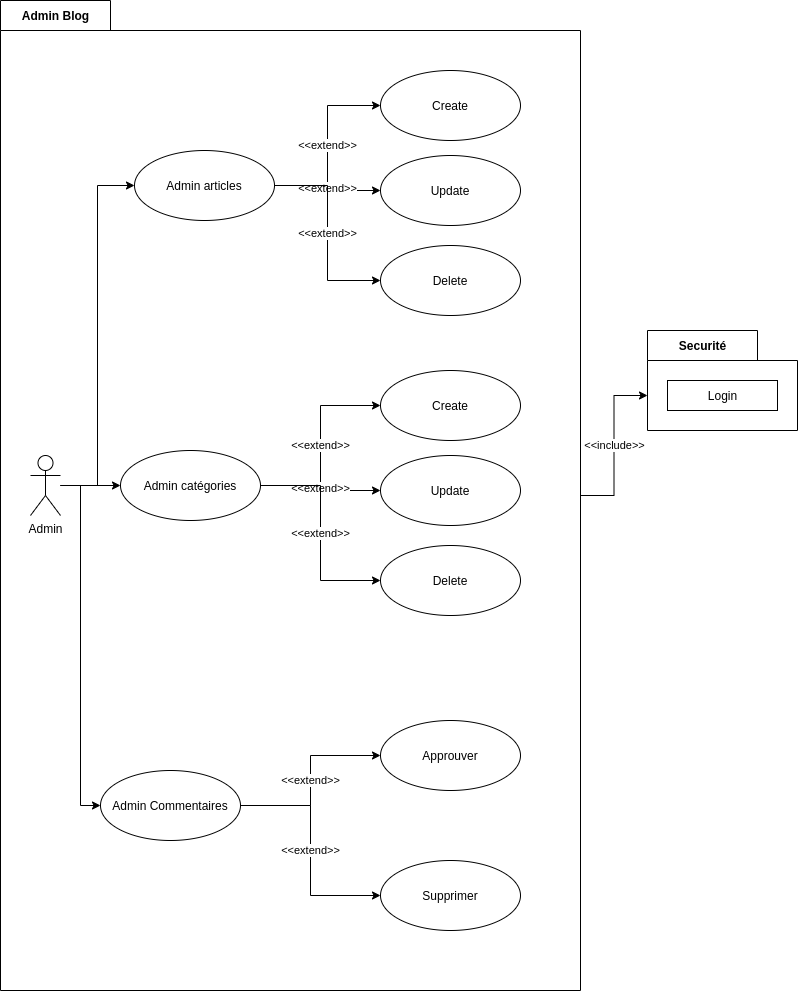

The diagram above was exported from draw.io. Its source (the exported page's mxGraphModel, read from the mxfile embedded in the PNG):
<mxGraphModel dx="870" dy="636" grid="1" gridSize="10" guides="1" tooltips="1" connect="1" arrows="1" fold="1" page="1" pageScale="1" pageWidth="827" pageHeight="1169" math="0" shadow="0">
  <root>
    <mxCell id="0" />
    <mxCell id="1" parent="0" />
    <mxCell id="z3K9C0R3rsQgF8zvFgB9-44" value="&amp;lt;&amp;lt;include&amp;gt;&amp;gt;" style="edgeStyle=orthogonalEdgeStyle;rounded=0;orthogonalLoop=1;jettySize=auto;html=1;entryX=0;entryY=0;entryDx=0;entryDy=65;entryPerimeter=0;" parent="1" source="z3K9C0R3rsQgF8zvFgB9-3" target="z3K9C0R3rsQgF8zvFgB9-42" edge="1">
      <mxGeometry relative="1" as="geometry" />
    </mxCell>
    <mxCell id="z3K9C0R3rsQgF8zvFgB9-3" value="Admin Blog" style="shape=folder;fontStyle=1;tabWidth=110;tabHeight=30;tabPosition=left;html=1;boundedLbl=1;labelInHeader=1;" parent="1" vertex="1">
      <mxGeometry x="30" y="40" width="580" height="990" as="geometry" />
    </mxCell>
    <mxCell id="z3K9C0R3rsQgF8zvFgB9-39" style="edgeStyle=orthogonalEdgeStyle;rounded=0;orthogonalLoop=1;jettySize=auto;html=1;entryX=0;entryY=0.5;entryDx=0;entryDy=0;" parent="1" source="z3K9C0R3rsQgF8zvFgB9-5" target="z3K9C0R3rsQgF8zvFgB9-35" edge="1">
      <mxGeometry relative="1" as="geometry" />
    </mxCell>
    <mxCell id="z3K9C0R3rsQgF8zvFgB9-40" style="edgeStyle=orthogonalEdgeStyle;rounded=0;orthogonalLoop=1;jettySize=auto;html=1;entryX=0;entryY=0.5;entryDx=0;entryDy=0;" parent="1" source="z3K9C0R3rsQgF8zvFgB9-5" target="z3K9C0R3rsQgF8zvFgB9-8" edge="1">
      <mxGeometry relative="1" as="geometry" />
    </mxCell>
    <mxCell id="z3K9C0R3rsQgF8zvFgB9-41" style="edgeStyle=orthogonalEdgeStyle;rounded=0;orthogonalLoop=1;jettySize=auto;html=1;entryX=0;entryY=0.5;entryDx=0;entryDy=0;" parent="1" source="z3K9C0R3rsQgF8zvFgB9-5" target="z3K9C0R3rsQgF8zvFgB9-9" edge="1">
      <mxGeometry relative="1" as="geometry" />
    </mxCell>
    <mxCell id="z3K9C0R3rsQgF8zvFgB9-5" value="Admin&lt;br&gt;" style="shape=umlActor;verticalLabelPosition=bottom;verticalAlign=top;html=1;" parent="1" vertex="1">
      <mxGeometry x="60" y="495" width="30" height="60" as="geometry" />
    </mxCell>
    <mxCell id="z3K9C0R3rsQgF8zvFgB9-29" value="&amp;lt;&amp;lt;extend&amp;gt;&amp;gt;" style="edgeStyle=orthogonalEdgeStyle;rounded=0;orthogonalLoop=1;jettySize=auto;html=1;entryX=0;entryY=0.5;entryDx=0;entryDy=0;" parent="1" source="z3K9C0R3rsQgF8zvFgB9-8" target="z3K9C0R3rsQgF8zvFgB9-19" edge="1">
      <mxGeometry relative="1" as="geometry" />
    </mxCell>
    <mxCell id="z3K9C0R3rsQgF8zvFgB9-30" value="&amp;lt;&amp;lt;extend&amp;gt;&amp;gt;" style="edgeStyle=orthogonalEdgeStyle;rounded=0;orthogonalLoop=1;jettySize=auto;html=1;" parent="1" source="z3K9C0R3rsQgF8zvFgB9-8" target="z3K9C0R3rsQgF8zvFgB9-20" edge="1">
      <mxGeometry relative="1" as="geometry" />
    </mxCell>
    <mxCell id="z3K9C0R3rsQgF8zvFgB9-31" value="&amp;lt;&amp;lt;extend&amp;gt;&amp;gt;" style="edgeStyle=orthogonalEdgeStyle;rounded=0;orthogonalLoop=1;jettySize=auto;html=1;verticalAlign=middle;horizontal=1;entryX=0;entryY=0.5;entryDx=0;entryDy=0;" parent="1" source="z3K9C0R3rsQgF8zvFgB9-8" target="z3K9C0R3rsQgF8zvFgB9-21" edge="1">
      <mxGeometry relative="1" as="geometry" />
    </mxCell>
    <mxCell id="z3K9C0R3rsQgF8zvFgB9-8" value="Admin catégories" style="ellipse;whiteSpace=wrap;html=1;" parent="1" vertex="1">
      <mxGeometry x="150" y="490" width="140" height="70" as="geometry" />
    </mxCell>
    <mxCell id="z3K9C0R3rsQgF8zvFgB9-27" value="&amp;lt;&amp;lt;extend&amp;gt;&amp;gt;" style="edgeStyle=orthogonalEdgeStyle;rounded=0;orthogonalLoop=1;jettySize=auto;html=1;entryX=0;entryY=0.5;entryDx=0;entryDy=0;" parent="1" source="z3K9C0R3rsQgF8zvFgB9-9" target="z3K9C0R3rsQgF8zvFgB9-22" edge="1">
      <mxGeometry relative="1" as="geometry" />
    </mxCell>
    <mxCell id="z3K9C0R3rsQgF8zvFgB9-28" value="&amp;lt;&amp;lt;extend&amp;gt;&amp;gt;" style="edgeStyle=orthogonalEdgeStyle;rounded=0;orthogonalLoop=1;jettySize=auto;html=1;entryX=0;entryY=0.5;entryDx=0;entryDy=0;" parent="1" source="z3K9C0R3rsQgF8zvFgB9-9" target="z3K9C0R3rsQgF8zvFgB9-23" edge="1">
      <mxGeometry relative="1" as="geometry" />
    </mxCell>
    <mxCell id="z3K9C0R3rsQgF8zvFgB9-9" value="Admin Commentaires" style="ellipse;whiteSpace=wrap;html=1;" parent="1" vertex="1">
      <mxGeometry x="130" y="810" width="140" height="70" as="geometry" />
    </mxCell>
    <mxCell id="z3K9C0R3rsQgF8zvFgB9-19" value="Create" style="ellipse;whiteSpace=wrap;html=1;" parent="1" vertex="1">
      <mxGeometry x="410" y="410" width="140" height="70" as="geometry" />
    </mxCell>
    <mxCell id="z3K9C0R3rsQgF8zvFgB9-20" value="Update" style="ellipse;whiteSpace=wrap;html=1;" parent="1" vertex="1">
      <mxGeometry x="410" y="495" width="140" height="70" as="geometry" />
    </mxCell>
    <mxCell id="z3K9C0R3rsQgF8zvFgB9-21" value="Delete" style="ellipse;whiteSpace=wrap;html=1;" parent="1" vertex="1">
      <mxGeometry x="410" y="585" width="140" height="70" as="geometry" />
    </mxCell>
    <mxCell id="z3K9C0R3rsQgF8zvFgB9-22" value="Approuver" style="ellipse;whiteSpace=wrap;html=1;" parent="1" vertex="1">
      <mxGeometry x="410" y="760" width="140" height="70" as="geometry" />
    </mxCell>
    <mxCell id="z3K9C0R3rsQgF8zvFgB9-23" value="Supprimer" style="ellipse;whiteSpace=wrap;html=1;" parent="1" vertex="1">
      <mxGeometry x="410" y="900" width="140" height="70" as="geometry" />
    </mxCell>
    <mxCell id="z3K9C0R3rsQgF8zvFgB9-32" value="&amp;lt;&amp;lt;extend&amp;gt;&amp;gt;" style="edgeStyle=orthogonalEdgeStyle;rounded=0;orthogonalLoop=1;jettySize=auto;html=1;entryX=0;entryY=0.5;entryDx=0;entryDy=0;" parent="1" source="z3K9C0R3rsQgF8zvFgB9-35" target="z3K9C0R3rsQgF8zvFgB9-36" edge="1">
      <mxGeometry relative="1" as="geometry" />
    </mxCell>
    <mxCell id="z3K9C0R3rsQgF8zvFgB9-33" value="&amp;lt;&amp;lt;extend&amp;gt;&amp;gt;" style="edgeStyle=orthogonalEdgeStyle;rounded=0;orthogonalLoop=1;jettySize=auto;html=1;" parent="1" source="z3K9C0R3rsQgF8zvFgB9-35" target="z3K9C0R3rsQgF8zvFgB9-37" edge="1">
      <mxGeometry relative="1" as="geometry" />
    </mxCell>
    <mxCell id="z3K9C0R3rsQgF8zvFgB9-34" value="&amp;lt;&amp;lt;extend&amp;gt;&amp;gt;" style="edgeStyle=orthogonalEdgeStyle;rounded=0;orthogonalLoop=1;jettySize=auto;html=1;entryX=0;entryY=0.5;entryDx=0;entryDy=0;" parent="1" source="z3K9C0R3rsQgF8zvFgB9-35" target="z3K9C0R3rsQgF8zvFgB9-38" edge="1">
      <mxGeometry relative="1" as="geometry" />
    </mxCell>
    <mxCell id="z3K9C0R3rsQgF8zvFgB9-35" value="Admin articles" style="ellipse;whiteSpace=wrap;html=1;" parent="1" vertex="1">
      <mxGeometry x="164" y="190" width="140" height="70" as="geometry" />
    </mxCell>
    <mxCell id="z3K9C0R3rsQgF8zvFgB9-36" value="Create" style="ellipse;whiteSpace=wrap;html=1;" parent="1" vertex="1">
      <mxGeometry x="410" y="110" width="140" height="70" as="geometry" />
    </mxCell>
    <mxCell id="z3K9C0R3rsQgF8zvFgB9-37" value="Update" style="ellipse;whiteSpace=wrap;html=1;" parent="1" vertex="1">
      <mxGeometry x="410" y="195" width="140" height="70" as="geometry" />
    </mxCell>
    <mxCell id="z3K9C0R3rsQgF8zvFgB9-38" value="Delete" style="ellipse;whiteSpace=wrap;html=1;" parent="1" vertex="1">
      <mxGeometry x="410" y="285" width="140" height="70" as="geometry" />
    </mxCell>
    <mxCell id="z3K9C0R3rsQgF8zvFgB9-42" value="Securité" style="shape=folder;fontStyle=1;tabWidth=110;tabHeight=30;tabPosition=left;html=1;boundedLbl=1;labelInHeader=1;" parent="1" vertex="1">
      <mxGeometry x="677" y="370" width="150" height="100" as="geometry" />
    </mxCell>
    <mxCell id="z3K9C0R3rsQgF8zvFgB9-43" value="Login" style="html=1;" parent="z3K9C0R3rsQgF8zvFgB9-42" vertex="1">
      <mxGeometry width="110" height="30" relative="1" as="geometry">
        <mxPoint x="20" y="50" as="offset" />
      </mxGeometry>
    </mxCell>
  </root>
</mxGraphModel>